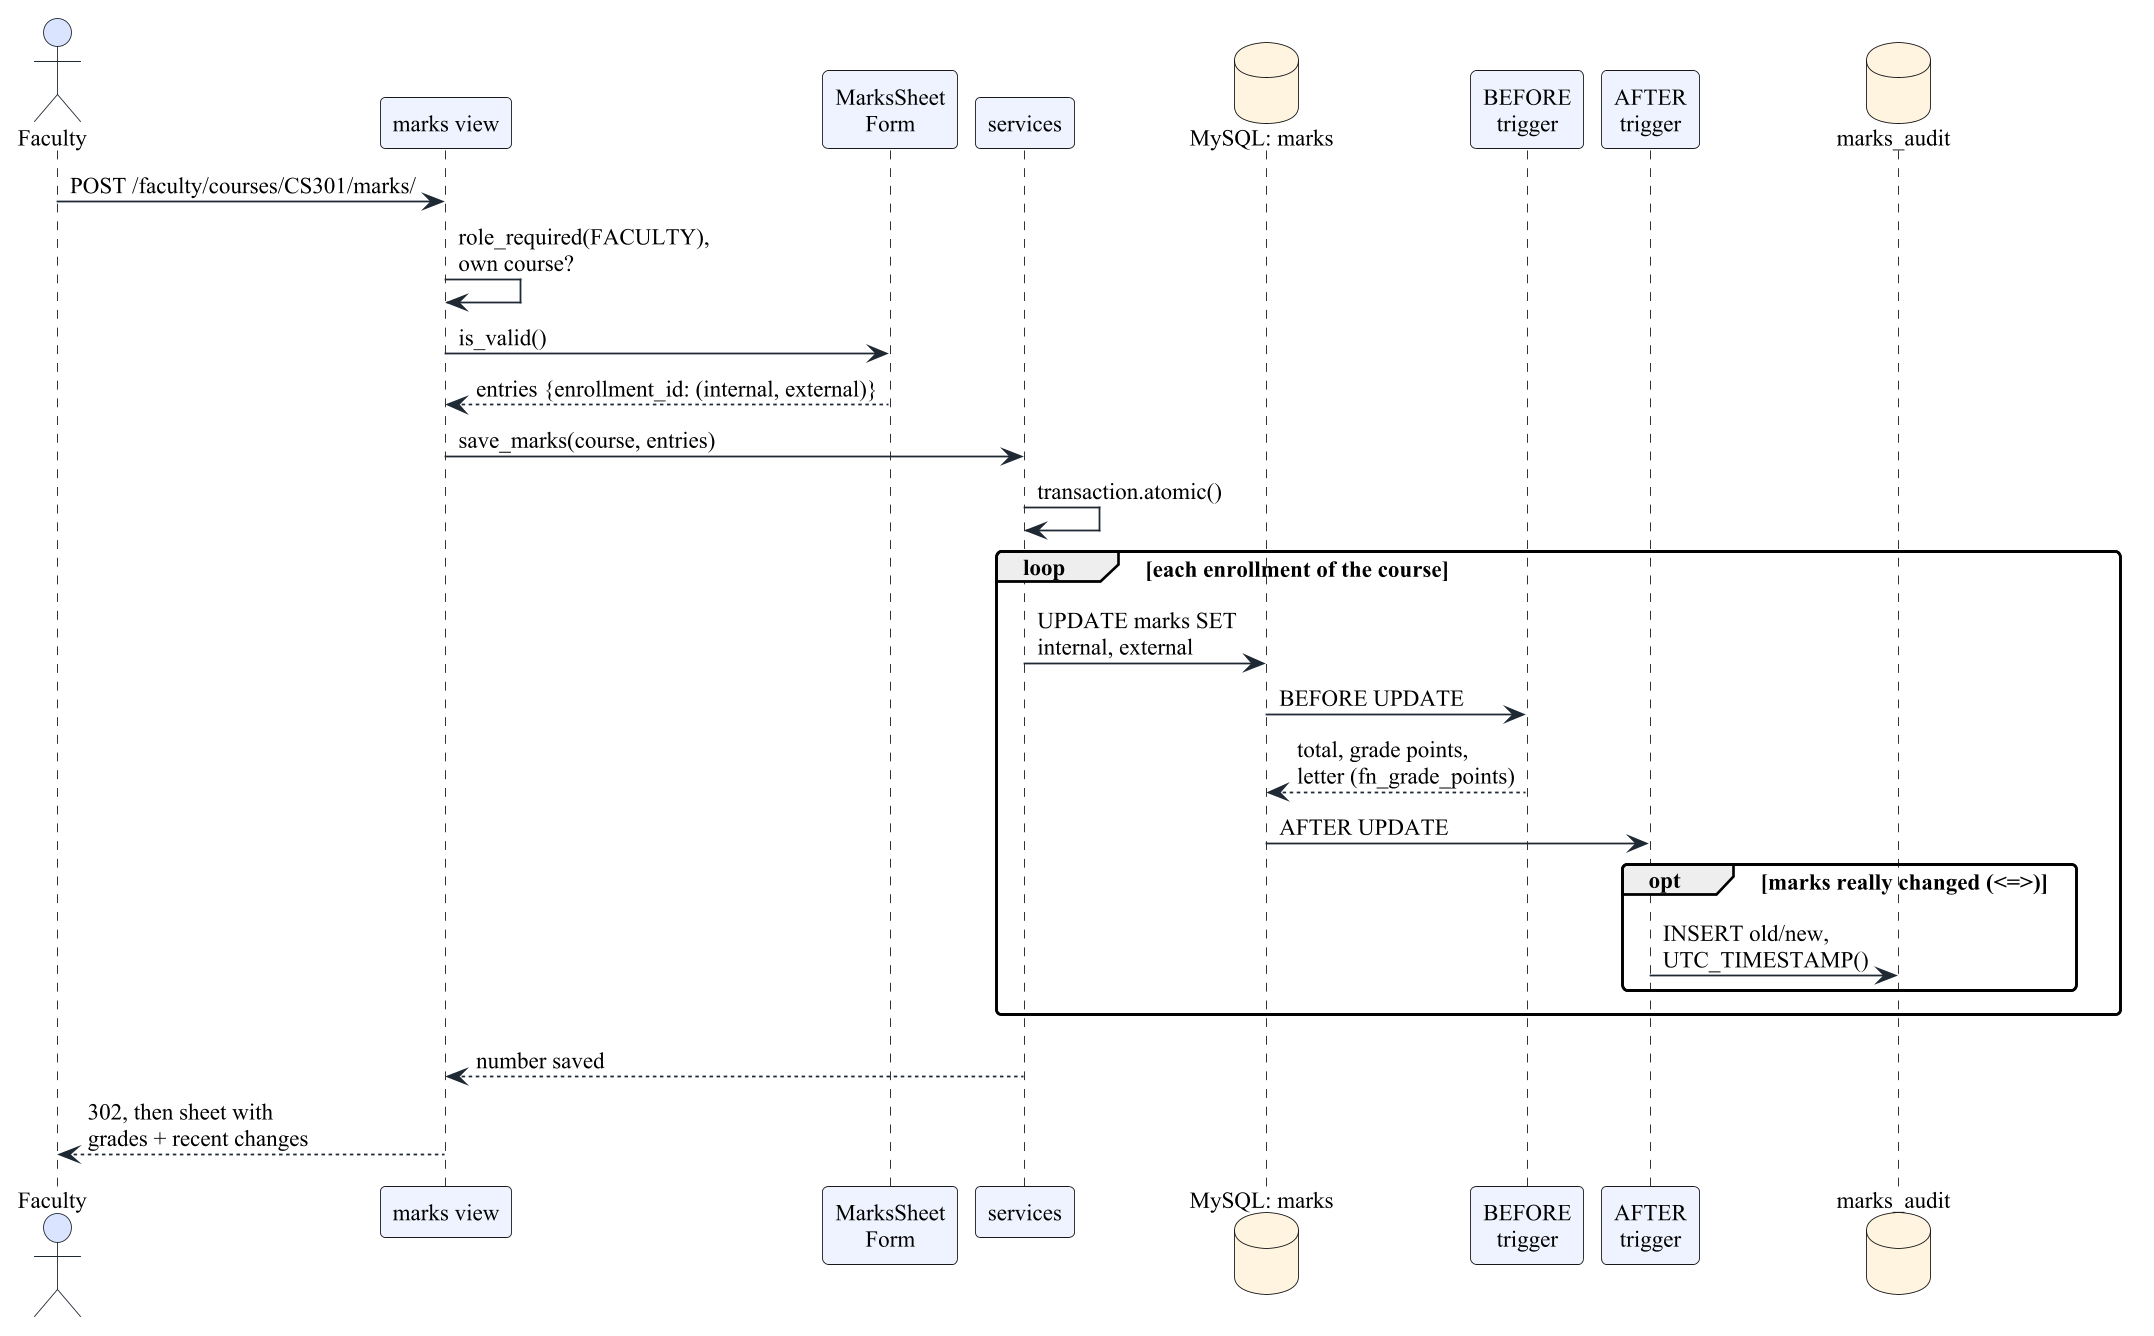

The diagram above was rendered by PlantUML. Its source (embedded in the PNG):
@startuml d12_sequence_marks
!include _style.iuml
' Figure title: Sequence diagram: faculty saves marks; the database grades and audits them

actor Faculty
participant "marks view" as V
participant "MarksSheet\nForm" as F
participant "services" as S
database "MySQL: marks" as M
participant "BEFORE\ntrigger" as TB
participant "AFTER\ntrigger" as TA
database "marks_audit" as A

Faculty -> V : POST /faculty/courses/CS301/marks/
V -> V : role_required(FACULTY),\nown course?
V -> F : is_valid()
F --> V : entries {enrollment_id: (internal, external)}
V -> S : save_marks(course, entries)
S -> S : transaction.atomic()
loop each enrollment of the course
  S -> M : UPDATE marks SET\ninternal, external
  M -> TB : BEFORE UPDATE
  TB --> M : total, grade points,\nletter (fn_grade_points)
  M -> TA : AFTER UPDATE
  opt marks really changed (<=>)
    TA -> A : INSERT old/new,\nUTC_TIMESTAMP()
  end
end
S --> V : number saved
V --> Faculty : 302, then sheet with\ngrades + recent changes
@enduml